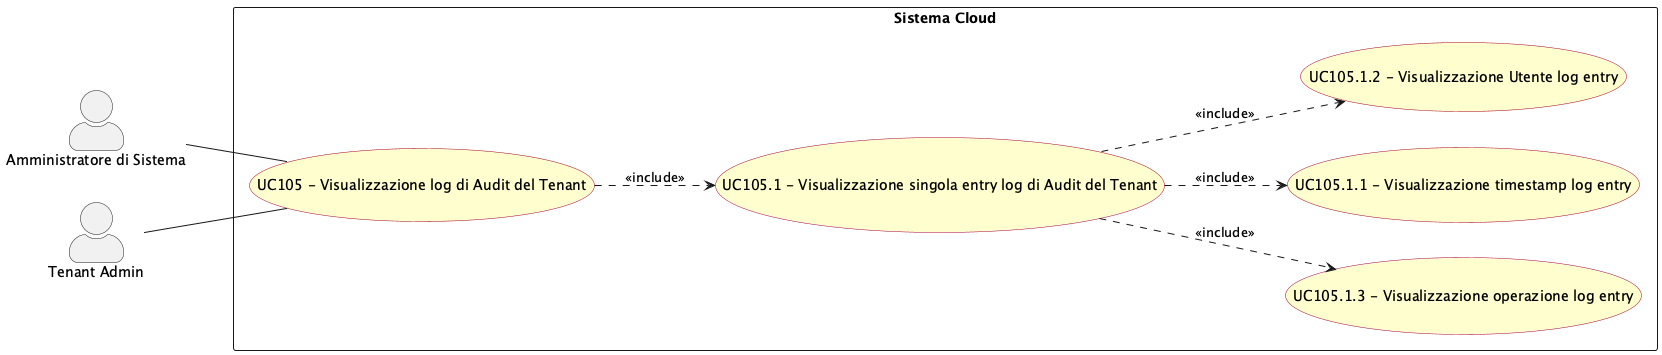

The diagram above was rendered by PlantUML. Its source (embedded in the PNG):
@startuml visualizzazione_log_audit_tenant
left to right direction
skinparam actorStyle awesome
skinparam usecase {
  BackgroundColor #FEFECE
  BorderColor #A80036
}

actor "Amministratore di Sistema" as sys_adm
actor "Tenant Admin" as tenant_adm

rectangle "Sistema Cloud" {
  usecase "UC105 - Visualizzazione log di Audit del Tenant" as UC105
  usecase "UC105.1.3 - Visualizzazione operazione log entry" as UC105_1_3
  usecase "UC105.1 - Visualizzazione singola entry log di Audit del Tenant" as UC105_1
  usecase "UC105.1.1 - Visualizzazione timestamp log entry" as UC105_1_1
  usecase "UC105.1.2 - Visualizzazione Utente log entry" as UC105_1_2
}

sys_adm -- UC105
tenant_adm -- UC105

UC105 ..> UC105_1 : <<include>>
UC105_1 ..> UC105_1_1 : <<include>>
UC105_1 ..> UC105_1_2 : <<include>>
UC105_1 ..> UC105_1_3 : <<include>>

@enduml